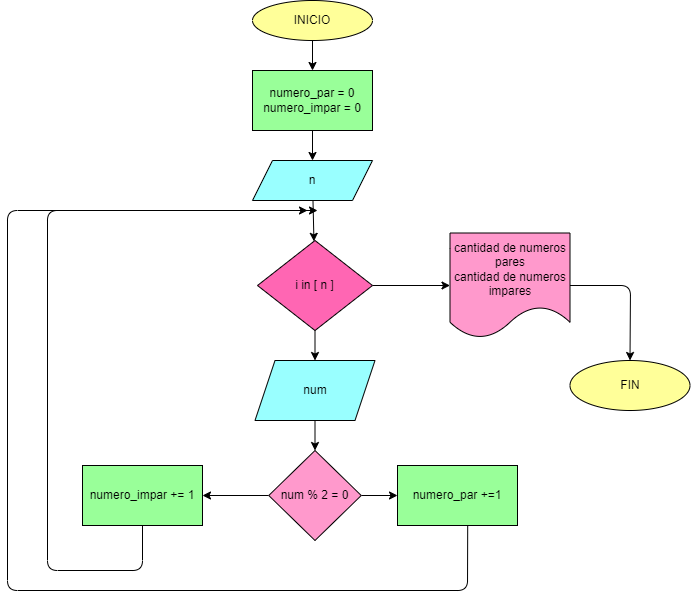

The diagram above was exported from draw.io. Its source (the exported page's mxGraphModel, read from the mxfile embedded in the PNG):
<mxGraphModel dx="1058" dy="609" grid="1" gridSize="10" guides="1" tooltips="1" connect="1" arrows="1" fold="1" page="1" pageScale="1" pageWidth="850" pageHeight="1100" math="0" shadow="0">
  <root>
    <mxCell id="0" />
    <mxCell id="1" parent="0" />
    <mxCell id="5" value="" style="edgeStyle=none;html=1;" edge="1" parent="1" source="2" target="4">
      <mxGeometry relative="1" as="geometry" />
    </mxCell>
    <mxCell id="2" value="INICIO" style="ellipse;whiteSpace=wrap;html=1;fillColor=#FFFF99;" vertex="1" parent="1">
      <mxGeometry x="365" y="10" width="120" height="40" as="geometry" />
    </mxCell>
    <mxCell id="7" value="" style="edgeStyle=none;html=1;" edge="1" parent="1" source="4" target="6">
      <mxGeometry relative="1" as="geometry" />
    </mxCell>
    <mxCell id="4" value="numero_par = 0&lt;br&gt;numero_impar = 0" style="whiteSpace=wrap;html=1;fillColor=#99FF99;" vertex="1" parent="1">
      <mxGeometry x="365" y="80" width="120" height="60" as="geometry" />
    </mxCell>
    <mxCell id="9" value="" style="edgeStyle=none;html=1;" edge="1" parent="1" source="6" target="8">
      <mxGeometry relative="1" as="geometry" />
    </mxCell>
    <mxCell id="6" value="n" style="shape=parallelogram;perimeter=parallelogramPerimeter;whiteSpace=wrap;html=1;fixedSize=1;fillColor=#99FFFF;" vertex="1" parent="1">
      <mxGeometry x="365" y="170" width="120" height="40" as="geometry" />
    </mxCell>
    <mxCell id="15" value="" style="edgeStyle=none;html=1;" edge="1" parent="1" source="8" target="14">
      <mxGeometry relative="1" as="geometry" />
    </mxCell>
    <mxCell id="27" value="" style="edgeStyle=none;html=1;" edge="1" parent="1" source="8" target="26">
      <mxGeometry relative="1" as="geometry" />
    </mxCell>
    <mxCell id="8" value="i in [ n ]" style="rhombus;whiteSpace=wrap;html=1;fillColor=#FF66B3;" vertex="1" parent="1">
      <mxGeometry x="370" y="250" width="115" height="90" as="geometry" />
    </mxCell>
    <mxCell id="19" value="" style="edgeStyle=none;html=1;" edge="1" parent="1" source="14" target="18">
      <mxGeometry relative="1" as="geometry" />
    </mxCell>
    <mxCell id="14" value="num" style="shape=parallelogram;perimeter=parallelogramPerimeter;whiteSpace=wrap;html=1;fixedSize=1;fillColor=#99FFFF;" vertex="1" parent="1">
      <mxGeometry x="367.5" y="370" width="120" height="60" as="geometry" />
    </mxCell>
    <mxCell id="21" value="" style="edgeStyle=none;html=1;" edge="1" parent="1" source="18" target="20">
      <mxGeometry relative="1" as="geometry" />
    </mxCell>
    <mxCell id="23" value="" style="edgeStyle=none;html=1;" edge="1" parent="1" source="18" target="22">
      <mxGeometry relative="1" as="geometry" />
    </mxCell>
    <mxCell id="18" value="num % 2 = 0" style="rhombus;whiteSpace=wrap;html=1;fillColor=#FF99CC;" vertex="1" parent="1">
      <mxGeometry x="381.25" y="460" width="92.5" height="90" as="geometry" />
    </mxCell>
    <mxCell id="20" value="numero_par +=1" style="whiteSpace=wrap;html=1;fillColor=#99FF99;" vertex="1" parent="1">
      <mxGeometry x="510" y="475" width="120" height="60" as="geometry" />
    </mxCell>
    <mxCell id="22" value="numero_impar += 1" style="whiteSpace=wrap;html=1;fillColor=#99FF99;" vertex="1" parent="1">
      <mxGeometry x="195" y="475" width="120" height="60" as="geometry" />
    </mxCell>
    <mxCell id="24" value="" style="endArrow=classic;html=1;exitX=0.585;exitY=0.994;exitDx=0;exitDy=0;exitPerimeter=0;" edge="1" parent="1" source="20">
      <mxGeometry width="50" height="50" relative="1" as="geometry">
        <mxPoint x="460" y="680" as="sourcePoint" />
        <mxPoint x="430" y="220" as="targetPoint" />
        <Array as="points">
          <mxPoint x="580" y="600" />
          <mxPoint x="120" y="600" />
          <mxPoint x="120" y="220" />
        </Array>
      </mxGeometry>
    </mxCell>
    <mxCell id="25" value="" style="endArrow=classic;html=1;exitX=0.5;exitY=1;exitDx=0;exitDy=0;" edge="1" parent="1" source="22">
      <mxGeometry width="50" height="50" relative="1" as="geometry">
        <mxPoint x="320" y="740" as="sourcePoint" />
        <mxPoint x="420" y="220" as="targetPoint" />
        <Array as="points">
          <mxPoint x="255" y="580" />
          <mxPoint x="160" y="580" />
          <mxPoint x="160" y="220" />
        </Array>
      </mxGeometry>
    </mxCell>
    <mxCell id="26" value="cantidad de numeros pares&lt;br&gt;cantidad de numeros impares" style="shape=document;whiteSpace=wrap;html=1;boundedLbl=1;fillColor=#FF99CC;" vertex="1" parent="1">
      <mxGeometry x="562.5" y="242.5" width="120" height="105" as="geometry" />
    </mxCell>
    <mxCell id="28" value="FIN" style="ellipse;whiteSpace=wrap;html=1;fillColor=#FFFF99;" vertex="1" parent="1">
      <mxGeometry x="682.5" y="370" width="120" height="50" as="geometry" />
    </mxCell>
    <mxCell id="29" value="" style="endArrow=classic;html=1;exitX=1;exitY=0.5;exitDx=0;exitDy=0;entryX=0.5;entryY=0;entryDx=0;entryDy=0;" edge="1" parent="1" source="26" target="28">
      <mxGeometry width="50" height="50" relative="1" as="geometry">
        <mxPoint x="710" y="290" as="sourcePoint" />
        <mxPoint x="760" y="240" as="targetPoint" />
        <Array as="points">
          <mxPoint x="743" y="295" />
        </Array>
      </mxGeometry>
    </mxCell>
  </root>
</mxGraphModel>